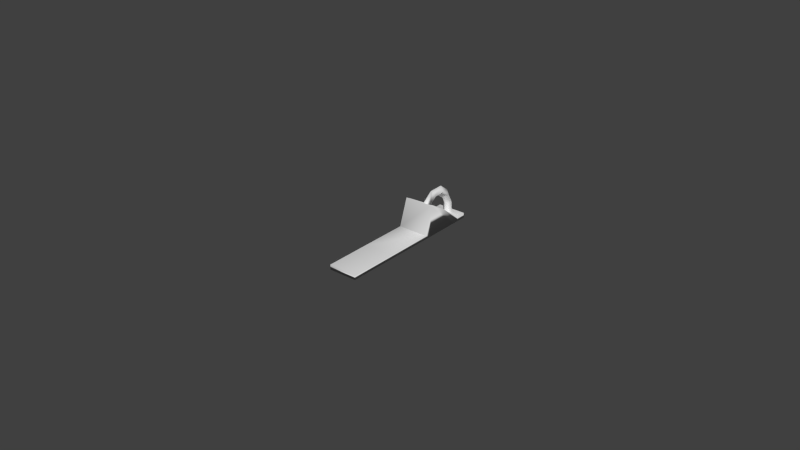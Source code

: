 # Source: brake1.blend  (saved by Blender 2.70.0; exported with 4.5.12 LTS)
import bpy
from mathutils import Matrix  # noqa: F401  (used for matrix-valued properties, if any)

bpy.ops.wm.read_factory_settings(use_empty=True)
scene = bpy.context.scene
scene.name = 'Scene'

# ---- collections
col_collection_1 = bpy.data.collections.new('Collection 1'); scene.collection.children.link(col_collection_1)

# ---- materials (node trees are filled in below, after node groups)
mat_material = bpy.data.materials.new('Material')
mat_material.alpha_threshold = 0.0
mat_material.use_transparent_shadow = False
mat_material.roughness = 0.5
mat_material.line_color = (0.0, 0.0, 0.0, 1.0)
mat_paint = bpy.data.materials.new('paint')
mat_paint.alpha_threshold = 0.0
mat_paint.use_transparent_shadow = False
mat_paint.roughness = 0.5
mat_paint.specular_intensity = 0.0
mat_paint.line_color = (0.0, 0.0, 0.0, 1.0)

# ---- material node trees

# ---- world
world_world = bpy.data.worlds.new('World'); scene.world = world_world
world_world.color = (0.05088, 0.05088, 0.05088)
world_world.use_sun_shadow = False
world_world.sun_shadow_jitter_overblur = 0.0
world_world.cycles.sampling_method = 'MANUAL'
world_world.cycles.sample_map_resolution = 256

# ---- meshes
me_cube = bpy.data.meshes.new('Cube')
me_cube.from_pydata([(-0.01335, 0.846, 1.026), (0.2631, 0.7977, 1.026), (-0.01351, 0.7541, 1.026), (-0.2898, 0.7915, 1.026), (-0.01335, 0.8398, 5.767), (0.2631, 0.7924, 5.197), (-0.0135, 0.7497, 4.447), (-0.2898, 0.7861, 5.37), (-0.01335, 0.7799, 9.713), (0.2631, 0.7407, 8.607), (-0.0135, 0.7061, 7.484), (-0.2898, 0.7356, 8.605), (-0.01335, 0.6744, 12.59), (0.2631, 0.6546, 10.91), (-0.0135, 0.6323, 9.425), (-0.2898, 0.6557, 10.73), (-0.01701, 0.5269, 12.47), (0.263, 0.5375, 10.8), (-0.008907, 0.5396, 9.17), (-0.2897, 0.5446, 10.61), (-0.01335, 0.4156, 9.114), (0.2631, 0.455, 8.499), (-0.0135, 0.4869, 7.89), (-0.2898, 0.4665, 8.606), (0.8248, 0.8625, -0.847), (0.8248, -0.7686, -0.847), (-0.8248, -0.7686, -0.847), (-0.8248, 0.8625, -0.847), (0.8248, 0.8625, 1.026), (0.8248, -0.7686, 1.026), (-0.8248, -0.7686, 1.026), (-0.8248, 0.8625, 1.026), (0.8248, 0.6933, -0.847), (0.8248, 0.3265, -0.847), (0.8248, 0.2308, -0.847), (-0.8248, 0.2308, -0.847), (-0.8248, 0.3265, -0.847), (-0.8248, 0.6933, -0.847), (0.8248, 0.5297, 7.047), (0.8248, 0.3265, 10.95), (0.8248, 0.2308, 1.026), (-0.8248, 0.2308, 1.026), (-0.8248, 0.3265, 10.95), (-0.8248, 0.5297, 7.047), (-0.8248, 0.7779, -0.847), (-0.8248, 0.7435, 1.026), (0.8248, 0.7779, -0.847), (0.8248, 0.7435, 1.026), (0.8248, -0.2864, -0.847), (0.8248, -0.3495, -0.847), (0.8248, -0.4367, -0.847), (0.8248, -0.5009, -0.847), (0.8248, -0.2864, 1.026), (0.8248, -0.3495, 1.026), (0.8248, -0.4367, 1.026), (0.8248, -0.5009, 1.026), (-0.8248, -0.2864, -0.847), (-0.8248, -0.3495, -0.847), (-0.8248, -0.4367, -0.847), (-0.8248, -0.5009, -0.847), (-0.8248, -0.2864, 1.026), (-0.8248, -0.3495, 1.026), (-0.8248, -0.4367, 1.026), (-0.8248, -0.5009, 1.026)], [], [(0, 4, 5, 1), (1, 5, 6, 2), (2, 6, 7, 3), (3, 7, 4, 0), (4, 8, 9, 5), (5, 9, 10, 6), (6, 10, 11, 7), (7, 11, 8, 4), (8, 12, 13, 9), (9, 13, 14, 10), (10, 14, 15, 11), (11, 15, 12, 8), (12, 16, 17, 13), (13, 17, 18, 14), (14, 18, 19, 15), (15, 19, 16, 12), (16, 20, 21, 17), (17, 21, 22, 18), (18, 22, 23, 19), (19, 23, 20, 16), (51, 25, 26, 59), (55, 63, 30, 29), (51, 55, 29, 25), (25, 29, 30, 26), (44, 45, 31, 27), (28, 24, 27, 31), (46, 32, 37, 44), (32, 33, 36, 37), (33, 34, 35, 36), (47, 45, 43, 38), (38, 43, 42, 39), (39, 42, 41, 40), (46, 47, 38, 32), (32, 38, 39, 33), (33, 39, 40, 34), (56, 60, 41, 35), (35, 41, 42, 36), (36, 42, 43, 37), (37, 43, 45, 44), (24, 46, 44, 27), (28, 31, 45, 47), (24, 28, 47, 46), (34, 48, 56, 35), (48, 49, 57, 56), (49, 50, 58, 57), (50, 51, 59, 58), (40, 41, 60, 52), (52, 60, 61, 53), (53, 61, 62, 54), (54, 62, 63, 55), (34, 40, 52, 48), (48, 52, 53, 49), (49, 53, 54, 50), (50, 54, 55, 51), (26, 30, 63, 59), (59, 63, 62, 58), (58, 62, 61, 57), (57, 61, 60, 56)])
me_cube.polygons.foreach_set('use_smooth', [True] * 58)
me_cube.polygons.foreach_set('material_index', [0, 0, 0, 0, 0, 0, 0, 0, 0, 0, 0, 0, 0, 0, 0, 0, 0, 0, 0, 0, 0, 0, 0, 0, 0, 0, 0, 0, 0, 0, 0, 0, 0, 0, 0, 0, 0, 0, 0, 0, 0, 0, 0, 1, 0, 1, 0, 1, 0, 1, 0, 1, 0, 1, 0, 1, 0, 1])
_uv = me_cube.uv_layers.new(name='UVMap')
_uv.uv.foreach_set('vector', [1.628, 0.2384, 1.604, 0.4937, 1.505, 0.3501, 1.529, 0.1294, 1.529, 0.1294, 1.505, 0.3501, 1.44, 0.4514, 1.461, 0.2715, 1.461, 0.2715, 1.44, 0.4514, 1.515, 0.6134, 1.538, 0.3811, 1.538, 0.3811, 1.515, 0.6134, 1.604, 0.4937, 1.628, 0.2384, 1.604, 0.4937, 1.476, 0.7377, 1.393, 0.5576, 1.505, 0.3501, 1.505, 0.3501, 1.393, 0.5576, 1.346, 0.6314, 1.44, 0.4514, 1.44, 0.4514, 1.346, 0.6314, 1.409, 0.8096, 1.515, 0.6134, 1.515, 0.6134, 1.409, 0.8096, 1.476, 0.7377, 1.604, 0.4937, 1.476, 0.7377, 1.26, 0.9383, 1.217, 0.7174, 1.393, 0.5576, 1.393, 0.5576, 1.217, 0.7174, 1.201, 0.7623, 1.346, 0.6314, 1.346, 0.6314, 1.201, 0.7623, 1.251, 0.9532, 1.409, 0.8096, 1.409, 0.8096, 1.251, 0.9532, 1.26, 0.9383, 1.476, 0.7377, 1.26, 0.9383, 0.9898, 0.9676, 1.003, 0.7441, 1.217, 0.7174, 1.217, 0.7174, 1.003, 0.7441, 1.037, 0.7707, 1.201, 0.7623, 1.201, 0.7623, 1.037, 0.7707, 1.053, 0.9719, 1.251, 0.9532, 1.251, 0.9532, 1.053, 0.9719, 0.9898, 0.9676, 1.26, 0.9383, 0.9898, 0.9676, 0.8255, 0.8016, 0.8775, 0.6387, 1.003, 0.7441, 1.003, 0.7441, 0.8775, 0.6387, 0.9556, 0.716, 1.037, 0.7707, 1.037, 0.7707, 0.9556, 0.716, 0.9338, 0.8767, 1.053, 0.9719, 1.053, 0.9719, 0.9338, 0.8767, 0.8255, 0.8016, 0.9898, 0.9676, -0.4587, 0.262, -0.7143, 0.3259, -0.5338, 0.8708, -0.2901, 0.8294, -0.4879, 0.3405, -0.3156, 0.9097, -0.5616, 0.949, -0.7461, 0.4026, -0.4587, 0.262, -0.4879, 0.3405, -0.7461, 0.4026, -0.7143, 0.3259, -0.7143, 0.3259, -0.7461, 0.4026, -0.5616, 0.949, -0.5338, 0.8708, 1.539, 0.5184, 1.474, 0.6233, 1.683, 0.5899, 1.686, 0.4934, 1.631, -0.1687, 1.635, -0.2614, 1.686, 0.4934, 1.683, 0.5899, 1.476, -0.2217, 1.323, -0.1832, 1.396, 0.5428, 1.539, 0.5184, 1.323, -0.1832, 0.7105, -0.03022, 0.8228, 0.6402, 1.396, 0.5428, 0.7105, -0.03022, 0.5638, 0.006452, 0.6846, 0.6637, 0.8228, 0.6402, 1.405, -0.1146, 1.474, 0.6233, 1.083, 0.9943, 0.981, 0.2818, 0.981, 0.2818, 1.083, 0.9943, 0.7234, 1.248, 0.5915, 0.5625, 0.5915, 0.5625, 0.7234, 1.248, 0.6683, 0.7522, 0.5445, 0.09237, 1.476, -0.2217, 1.405, -0.1146, 0.981, 0.2818, 1.323, -0.1832, 1.323, -0.1832, 0.981, 0.2818, 0.5915, 0.5625, 0.7105, -0.03022, 0.7105, -0.03022, 0.5915, 0.5625, 0.5445, 0.09237, 0.5638, 0.006452, 0.4409, 0.7051, 0.4224, 0.7916, 0.6683, 0.7522, 0.6846, 0.6637, 0.6846, 0.6637, 0.6683, 0.7522, 0.7234, 1.248, 0.8228, 0.6402, 0.8228, 0.6402, 0.7234, 1.248, 1.083, 0.9943, 1.396, 0.5428, 1.396, 0.5428, 1.083, 0.9943, 1.474, 0.6233, 1.539, 0.5184, 1.635, -0.2614, 1.476, -0.2217, 1.539, 0.5184, 1.686, 0.4934, 1.631, -0.1687, 1.683, 0.5899, 1.474, 0.6233, 1.405, -0.1146, 1.635, -0.2614, 1.631, -0.1687, 1.405, -0.1146, 1.476, -0.2217, 0.5638, 0.006452, 0.3082, 0.07034, 0.4409, 0.7051, 0.6846, 0.6637, 0.3082, 0.07034, 0.05255, 0.1342, 0.1972, 0.7465, 0.4409, 0.7051, 0.05255, 0.1342, -0.2031, 0.1981, -0.04643, 0.788, 0.1972, 0.7465, -0.2031, 0.1981, -0.4587, 0.262, -0.2901, 0.8294, -0.04643, 0.788, 0.5445, 0.09237, 0.6683, 0.7522, 0.4224, 0.7916, 0.2864, 0.1544, 0.2864, 0.1544, 0.4224, 0.7916, 0.1764, 0.8309, 0.0283, 0.2165, 0.0283, 0.2165, 0.1764, 0.8309, -0.06961, 0.8703, -0.2298, 0.2785, -0.2298, 0.2785, -0.06961, 0.8703, -0.3156, 0.9097, -0.4879, 0.3405, 0.5638, 0.006452, 0.5445, 0.09237, 0.2864, 0.1544, 0.3082, 0.07034, 0.3082, 0.07034, 0.2864, 0.1544, 0.0283, 0.2165, 0.05255, 0.1342, 0.05255, 0.1342, 0.0283, 0.2165, -0.2298, 0.2785, -0.2031, 0.1981, -0.2031, 0.1981, -0.2298, 0.2785, -0.4879, 0.3405, -0.4587, 0.262, -0.5338, 0.8708, -0.5616, 0.949, -0.3156, 0.9097, -0.2901, 0.8294, -0.2901, 0.8294, -0.3156, 0.9097, -0.06961, 0.8703, -0.04643, 0.788, -0.04643, 0.788, -0.06961, 0.8703, 0.1764, 0.8309, 0.1972, 0.7465, 0.1972, 0.7465, 0.1764, 0.8309, 0.4224, 0.7916, 0.4409, 0.7051])
me_cube.materials.append(mat_material)
me_cube.materials.append(mat_paint)
me_cube.use_remesh_preserve_volume = False
me_cube.use_remesh_preserve_attributes = False
me_cube.use_mirror_vertex_groups = False
me_cube.update()

# ---- objects
ob_cube = bpy.data.objects.new('Cube', me_cube)

# ---- transforms, parenting, visibility, modifiers, constraints
ob_cube.location = (0.0, 0.0, 0.0)
ob_cube.scale = (0.005589, 0.0307, 0.0008569)
ob_cube.lock_rotations_4d = False
ob_cube.empty_display_type = 'ARROWS'
ob_cube.lineart.crease_threshold = 0.0

# ---- collection membership
col_collection_1.objects.link(ob_cube)

# ---- scene / render settings (as saved in the file)
scene.frame_start = 1; scene.frame_end = 250; scene.frame_set(1)
scene.render.engine = 'BLENDER_EEVEE_NEXT'
scene.render.resolution_percentage = 50
scene.render.dither_intensity = 0.0
scene.cycles.use_denoising = False
scene.cycles.samples = 10
scene.cycles.sampling_pattern = 'TABULATED_SOBOL'
scene.cycles.light_sampling_threshold = 0.0
scene.cycles.use_adaptive_sampling = False
scene.cycles.use_light_tree = False
scene.cycles.blur_glossy = 0.0
scene.cycles.volume_bounces = 1
scene.cycles.pixel_filter_type = 'GAUSSIAN'
scene.cycles.sample_clamp_indirect = 0.0
scene.view_settings.view_transform = 'Standard'
bpy.context.view_layer.update()

# ---- added for rendering (the .blend has no active camera and no usable light): camera, sun
cam_auto = bpy.data.cameras.new('AutoCamera')
cam_auto.lens = 50.0
cam_auto.sensor_width = 36.0
cam_auto.clip_end = 1000.0
ob_auto_camera = bpy.data.objects.new('AutoCamera', cam_auto)
scene.collection.objects.link(ob_auto_camera)
ob_auto_camera.location = (0.185045, -0.220614, 0.153069)
ob_auto_camera.rotation_euler = (1.09748, -7.21219e-08, 0.694738)
scene.camera = ob_auto_camera
light_auto_sun = bpy.data.lights.new('AutoSun', 'SUN')
light_auto_sun.energy = 3.0
light_auto_sun.angle = 0.0523599
ob_auto_sun = bpy.data.objects.new('AutoSun', light_auto_sun)
scene.collection.objects.link(ob_auto_sun)
ob_auto_sun.rotation_euler = (0.872665, 0.174533, 0.523599)
bpy.context.view_layer.update()
